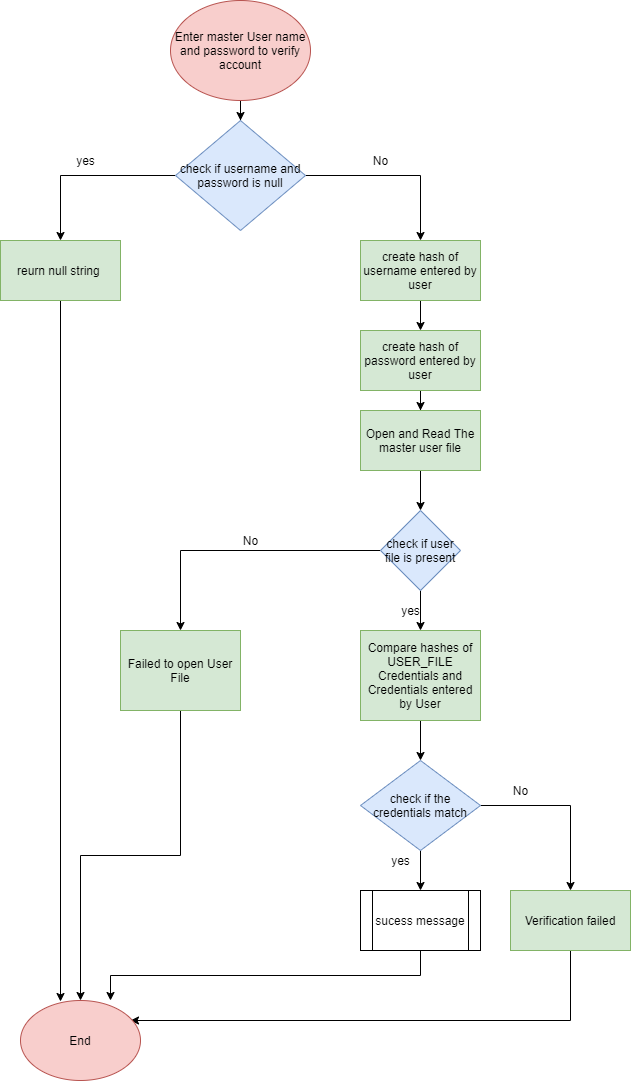

The diagram above was exported from draw.io. Its source (the exported page's mxGraphModel, read from the mxfile embedded in the PNG):
<mxGraphModel dx="1038" dy="521" grid="1" gridSize="10" guides="1" tooltips="1" connect="1" arrows="1" fold="1" page="1" pageScale="1" pageWidth="850" pageHeight="1100" math="0" shadow="0">
  <root>
    <mxCell id="0" />
    <mxCell id="1" parent="0" />
    <mxCell id="znm3F5-pPMS5dHKYNbsc-2" style="edgeStyle=orthogonalEdgeStyle;rounded=0;orthogonalLoop=1;jettySize=auto;html=1;exitX=0.5;exitY=1;exitDx=0;exitDy=0;" edge="1" parent="1" source="znm3F5-pPMS5dHKYNbsc-1" target="znm3F5-pPMS5dHKYNbsc-3">
      <mxGeometry relative="1" as="geometry">
        <mxPoint x="420" y="200" as="targetPoint" />
      </mxGeometry>
    </mxCell>
    <mxCell id="znm3F5-pPMS5dHKYNbsc-1" value="Enter master User name and password to verify account" style="ellipse;whiteSpace=wrap;html=1;fillColor=#f8cecc;strokeColor=#b85450;" vertex="1" parent="1">
      <mxGeometry x="350" y="40" width="140" height="100" as="geometry" />
    </mxCell>
    <mxCell id="znm3F5-pPMS5dHKYNbsc-4" style="edgeStyle=orthogonalEdgeStyle;rounded=0;orthogonalLoop=1;jettySize=auto;html=1;exitX=0;exitY=0.5;exitDx=0;exitDy=0;" edge="1" parent="1" source="znm3F5-pPMS5dHKYNbsc-3">
      <mxGeometry relative="1" as="geometry">
        <mxPoint x="240" y="280" as="targetPoint" />
      </mxGeometry>
    </mxCell>
    <mxCell id="znm3F5-pPMS5dHKYNbsc-7" style="edgeStyle=orthogonalEdgeStyle;rounded=0;orthogonalLoop=1;jettySize=auto;html=1;exitX=1;exitY=0.5;exitDx=0;exitDy=0;" edge="1" parent="1" source="znm3F5-pPMS5dHKYNbsc-3">
      <mxGeometry relative="1" as="geometry">
        <mxPoint x="600" y="280" as="targetPoint" />
      </mxGeometry>
    </mxCell>
    <mxCell id="znm3F5-pPMS5dHKYNbsc-3" value="&lt;span&gt;check if username and password is null&lt;/span&gt;" style="rhombus;whiteSpace=wrap;html=1;fillColor=#dae8fc;strokeColor=#6c8ebf;" vertex="1" parent="1">
      <mxGeometry x="355" y="160" width="130" height="110" as="geometry" />
    </mxCell>
    <mxCell id="znm3F5-pPMS5dHKYNbsc-30" style="edgeStyle=orthogonalEdgeStyle;rounded=0;orthogonalLoop=1;jettySize=auto;html=1;exitX=0.5;exitY=1;exitDx=0;exitDy=0;" edge="1" parent="1" source="znm3F5-pPMS5dHKYNbsc-5">
      <mxGeometry relative="1" as="geometry">
        <mxPoint x="240" y="1041" as="targetPoint" />
      </mxGeometry>
    </mxCell>
    <mxCell id="znm3F5-pPMS5dHKYNbsc-5" value="reurn null string&amp;nbsp;" style="rounded=0;whiteSpace=wrap;html=1;fillColor=#d5e8d4;strokeColor=#82b366;" vertex="1" parent="1">
      <mxGeometry x="180" y="280" width="120" height="60" as="geometry" />
    </mxCell>
    <mxCell id="znm3F5-pPMS5dHKYNbsc-6" value="yes" style="text;html=1;align=center;verticalAlign=middle;resizable=0;points=[];autosize=1;strokeColor=none;" vertex="1" parent="1">
      <mxGeometry x="250" y="190" width="30" height="20" as="geometry" />
    </mxCell>
    <mxCell id="znm3F5-pPMS5dHKYNbsc-8" value="No" style="text;html=1;align=center;verticalAlign=middle;resizable=0;points=[];autosize=1;strokeColor=none;" vertex="1" parent="1">
      <mxGeometry x="545" y="190" width="30" height="20" as="geometry" />
    </mxCell>
    <mxCell id="znm3F5-pPMS5dHKYNbsc-10" style="edgeStyle=orthogonalEdgeStyle;rounded=0;orthogonalLoop=1;jettySize=auto;html=1;exitX=0.5;exitY=1;exitDx=0;exitDy=0;" edge="1" parent="1" source="znm3F5-pPMS5dHKYNbsc-9" target="znm3F5-pPMS5dHKYNbsc-11">
      <mxGeometry relative="1" as="geometry">
        <mxPoint x="600" y="380" as="targetPoint" />
      </mxGeometry>
    </mxCell>
    <mxCell id="znm3F5-pPMS5dHKYNbsc-9" value="create hash of username entered by user" style="rounded=0;whiteSpace=wrap;html=1;fillColor=#d5e8d4;strokeColor=#82b366;" vertex="1" parent="1">
      <mxGeometry x="540" y="280" width="120" height="60" as="geometry" />
    </mxCell>
    <mxCell id="znm3F5-pPMS5dHKYNbsc-12" style="edgeStyle=orthogonalEdgeStyle;rounded=0;orthogonalLoop=1;jettySize=auto;html=1;exitX=0.5;exitY=1;exitDx=0;exitDy=0;" edge="1" parent="1" source="znm3F5-pPMS5dHKYNbsc-11" target="znm3F5-pPMS5dHKYNbsc-13">
      <mxGeometry relative="1" as="geometry">
        <mxPoint x="600" y="470" as="targetPoint" />
      </mxGeometry>
    </mxCell>
    <mxCell id="znm3F5-pPMS5dHKYNbsc-11" value="create hash of password entered by user" style="rounded=0;whiteSpace=wrap;html=1;fillColor=#d5e8d4;strokeColor=#82b366;" vertex="1" parent="1">
      <mxGeometry x="540" y="370" width="120" height="60" as="geometry" />
    </mxCell>
    <mxCell id="znm3F5-pPMS5dHKYNbsc-14" style="edgeStyle=orthogonalEdgeStyle;rounded=0;orthogonalLoop=1;jettySize=auto;html=1;exitX=0.5;exitY=1;exitDx=0;exitDy=0;" edge="1" parent="1" source="znm3F5-pPMS5dHKYNbsc-13" target="znm3F5-pPMS5dHKYNbsc-15">
      <mxGeometry relative="1" as="geometry">
        <mxPoint x="600" y="550" as="targetPoint" />
      </mxGeometry>
    </mxCell>
    <mxCell id="znm3F5-pPMS5dHKYNbsc-13" value="Open and Read The master user file" style="rounded=0;whiteSpace=wrap;html=1;fillColor=#d5e8d4;strokeColor=#82b366;" vertex="1" parent="1">
      <mxGeometry x="540" y="450" width="120" height="60" as="geometry" />
    </mxCell>
    <mxCell id="znm3F5-pPMS5dHKYNbsc-16" style="edgeStyle=orthogonalEdgeStyle;rounded=0;orthogonalLoop=1;jettySize=auto;html=1;exitX=0.5;exitY=1;exitDx=0;exitDy=0;" edge="1" parent="1" source="znm3F5-pPMS5dHKYNbsc-15">
      <mxGeometry relative="1" as="geometry">
        <mxPoint x="600" y="670" as="targetPoint" />
      </mxGeometry>
    </mxCell>
    <mxCell id="znm3F5-pPMS5dHKYNbsc-28" style="edgeStyle=orthogonalEdgeStyle;rounded=0;orthogonalLoop=1;jettySize=auto;html=1;exitX=0;exitY=0.5;exitDx=0;exitDy=0;" edge="1" parent="1" source="znm3F5-pPMS5dHKYNbsc-15" target="znm3F5-pPMS5dHKYNbsc-29">
      <mxGeometry relative="1" as="geometry">
        <mxPoint x="360" y="680" as="targetPoint" />
      </mxGeometry>
    </mxCell>
    <mxCell id="znm3F5-pPMS5dHKYNbsc-15" value="check if user file is present" style="rhombus;whiteSpace=wrap;html=1;fillColor=#dae8fc;strokeColor=#6c8ebf;" vertex="1" parent="1">
      <mxGeometry x="560" y="550" width="80" height="80" as="geometry" />
    </mxCell>
    <mxCell id="znm3F5-pPMS5dHKYNbsc-17" value="yes" style="text;html=1;align=center;verticalAlign=middle;resizable=0;points=[];autosize=1;strokeColor=none;" vertex="1" parent="1">
      <mxGeometry x="575" y="640" width="30" height="20" as="geometry" />
    </mxCell>
    <mxCell id="znm3F5-pPMS5dHKYNbsc-20" style="edgeStyle=orthogonalEdgeStyle;rounded=0;orthogonalLoop=1;jettySize=auto;html=1;exitX=0.5;exitY=1;exitDx=0;exitDy=0;" edge="1" parent="1" source="znm3F5-pPMS5dHKYNbsc-19" target="znm3F5-pPMS5dHKYNbsc-21">
      <mxGeometry relative="1" as="geometry">
        <mxPoint x="600" y="800" as="targetPoint" />
      </mxGeometry>
    </mxCell>
    <mxCell id="znm3F5-pPMS5dHKYNbsc-19" value="Compare hashes of USER_FILE Credentials and Credentials entered by User" style="rounded=0;whiteSpace=wrap;html=1;fillColor=#d5e8d4;strokeColor=#82b366;" vertex="1" parent="1">
      <mxGeometry x="540" y="670" width="120" height="90" as="geometry" />
    </mxCell>
    <mxCell id="znm3F5-pPMS5dHKYNbsc-22" style="edgeStyle=orthogonalEdgeStyle;rounded=0;orthogonalLoop=1;jettySize=auto;html=1;exitX=0.5;exitY=1;exitDx=0;exitDy=0;" edge="1" parent="1" source="znm3F5-pPMS5dHKYNbsc-21">
      <mxGeometry relative="1" as="geometry">
        <mxPoint x="600" y="930" as="targetPoint" />
      </mxGeometry>
    </mxCell>
    <mxCell id="znm3F5-pPMS5dHKYNbsc-25" style="edgeStyle=orthogonalEdgeStyle;rounded=0;orthogonalLoop=1;jettySize=auto;html=1;exitX=1;exitY=0.5;exitDx=0;exitDy=0;" edge="1" parent="1" source="znm3F5-pPMS5dHKYNbsc-21" target="znm3F5-pPMS5dHKYNbsc-26">
      <mxGeometry relative="1" as="geometry">
        <mxPoint x="800" y="920" as="targetPoint" />
      </mxGeometry>
    </mxCell>
    <mxCell id="znm3F5-pPMS5dHKYNbsc-21" value="check if the credentials match" style="rhombus;whiteSpace=wrap;html=1;fillColor=#dae8fc;strokeColor=#6c8ebf;" vertex="1" parent="1">
      <mxGeometry x="540" y="800" width="120" height="90" as="geometry" />
    </mxCell>
    <mxCell id="znm3F5-pPMS5dHKYNbsc-23" value="yes" style="text;html=1;align=center;verticalAlign=middle;resizable=0;points=[];autosize=1;strokeColor=none;" vertex="1" parent="1">
      <mxGeometry x="565" y="890" width="30" height="20" as="geometry" />
    </mxCell>
    <mxCell id="znm3F5-pPMS5dHKYNbsc-32" style="edgeStyle=orthogonalEdgeStyle;rounded=0;orthogonalLoop=1;jettySize=auto;html=1;exitX=0.5;exitY=1;exitDx=0;exitDy=0;" edge="1" parent="1" source="znm3F5-pPMS5dHKYNbsc-24">
      <mxGeometry relative="1" as="geometry">
        <mxPoint x="290" y="1040" as="targetPoint" />
      </mxGeometry>
    </mxCell>
    <mxCell id="znm3F5-pPMS5dHKYNbsc-24" value="sucess message" style="shape=process;whiteSpace=wrap;html=1;backgroundOutline=1;" vertex="1" parent="1">
      <mxGeometry x="540" y="930" width="120" height="60" as="geometry" />
    </mxCell>
    <mxCell id="znm3F5-pPMS5dHKYNbsc-33" style="edgeStyle=orthogonalEdgeStyle;rounded=0;orthogonalLoop=1;jettySize=auto;html=1;exitX=0.5;exitY=1;exitDx=0;exitDy=0;" edge="1" parent="1" source="znm3F5-pPMS5dHKYNbsc-26">
      <mxGeometry relative="1" as="geometry">
        <mxPoint x="310" y="1060" as="targetPoint" />
        <Array as="points">
          <mxPoint x="750" y="1060" />
          <mxPoint x="310" y="1060" />
        </Array>
      </mxGeometry>
    </mxCell>
    <mxCell id="znm3F5-pPMS5dHKYNbsc-26" value="Verification failed" style="rounded=0;whiteSpace=wrap;html=1;fillColor=#d5e8d4;strokeColor=#82b366;" vertex="1" parent="1">
      <mxGeometry x="690" y="930" width="120" height="60" as="geometry" />
    </mxCell>
    <mxCell id="znm3F5-pPMS5dHKYNbsc-35" style="edgeStyle=orthogonalEdgeStyle;rounded=0;orthogonalLoop=1;jettySize=auto;html=1;exitX=0.5;exitY=1;exitDx=0;exitDy=0;" edge="1" parent="1" source="znm3F5-pPMS5dHKYNbsc-29" target="znm3F5-pPMS5dHKYNbsc-34">
      <mxGeometry relative="1" as="geometry" />
    </mxCell>
    <mxCell id="znm3F5-pPMS5dHKYNbsc-29" value="Failed to open User File" style="rounded=0;whiteSpace=wrap;html=1;fillColor=#d5e8d4;strokeColor=#82b366;" vertex="1" parent="1">
      <mxGeometry x="300" y="670" width="120" height="80" as="geometry" />
    </mxCell>
    <mxCell id="znm3F5-pPMS5dHKYNbsc-34" value="End" style="ellipse;whiteSpace=wrap;html=1;fillColor=#f8cecc;strokeColor=#b85450;" vertex="1" parent="1">
      <mxGeometry x="200" y="1040" width="120" height="80" as="geometry" />
    </mxCell>
    <mxCell id="znm3F5-pPMS5dHKYNbsc-36" value="No" style="text;html=1;align=center;verticalAlign=middle;resizable=0;points=[];autosize=1;strokeColor=none;" vertex="1" parent="1">
      <mxGeometry x="685" y="820" width="30" height="20" as="geometry" />
    </mxCell>
    <mxCell id="znm3F5-pPMS5dHKYNbsc-37" value="No" style="text;html=1;align=center;verticalAlign=middle;resizable=0;points=[];autosize=1;strokeColor=none;" vertex="1" parent="1">
      <mxGeometry x="415" y="570" width="30" height="20" as="geometry" />
    </mxCell>
  </root>
</mxGraphModel>